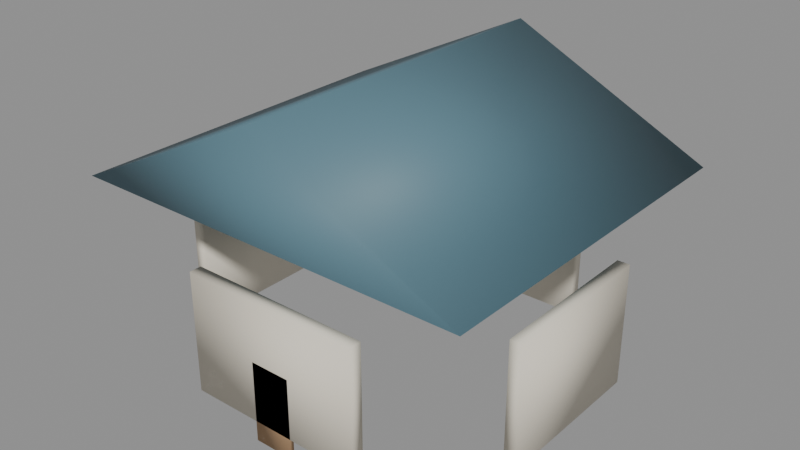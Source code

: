 # Source: filler_cottage.blend  (saved by Blender 5.1.29; exported with 4.5.12 LTS)
import bpy
from mathutils import Matrix  # noqa: F401  (used for matrix-valued properties, if any)

bpy.ops.wm.read_factory_settings(use_empty=True)
scene = bpy.context.scene
scene.name = 'Scene'

# ---- materials (node trees are filled in below, after node groups)
mat_kit_stone = bpy.data.materials.new('Kit_Stone')
mat_kit_wood = bpy.data.materials.new('Kit_Wood')
mat_kit_rooftile = bpy.data.materials.new('Kit_RoofTile')

# ---- material node trees
mat_kit_stone.use_nodes = True; mat_kit_stone.node_tree.nodes.clear()
_N = mat_kit_stone.node_tree.nodes; _L = mat_kit_stone.node_tree.links
n0 = _N.new('ShaderNodeBsdfPrincipled'); n0.name = 'Principled BSDF'; n0.location = (-200, 100)
n0.inputs[0].default_value = (0.78, 0.72, 0.6, 1.0)
n0.inputs[2].default_value = 0.75
n1 = _N.new('ShaderNodeOutputMaterial'); n1.name = 'Material Output'; n1.location = (200, 100)
_L.new(n0.outputs[0], n1.inputs[0])
n1.is_active_output = True
mat_kit_wood.use_nodes = True; mat_kit_wood.node_tree.nodes.clear()
_N = mat_kit_wood.node_tree.nodes; _L = mat_kit_wood.node_tree.links
n0 = _N.new('ShaderNodeBsdfPrincipled'); n0.name = 'Principled BSDF'; n0.location = (-200, 100)
n0.inputs[0].default_value = (0.45, 0.28, 0.15, 1.0)
n0.inputs[2].default_value = 0.8
n1 = _N.new('ShaderNodeOutputMaterial'); n1.name = 'Material Output'; n1.location = (200, 100)
_L.new(n0.outputs[0], n1.inputs[0])
n1.is_active_output = True
mat_kit_rooftile.use_nodes = True; mat_kit_rooftile.node_tree.nodes.clear()
_N = mat_kit_rooftile.node_tree.nodes; _L = mat_kit_rooftile.node_tree.links
n0 = _N.new('ShaderNodeBsdfPrincipled'); n0.name = 'Principled BSDF'; n0.location = (-200, 100)
n0.inputs[0].default_value = (0.1, 0.2, 0.25, 1.0)
n0.inputs[2].default_value = 0.6
n1 = _N.new('ShaderNodeOutputMaterial'); n1.name = 'Material Output'; n1.location = (200, 100)
_L.new(n0.outputs[0], n1.inputs[0])
n1.is_active_output = True

# ---- meshes
me_cottage_wall_s0_0_mesh = bpy.data.meshes.new('cottage_wall_s0_0_mesh')
me_cottage_wall_s0_0_mesh.from_pydata([(-1.125, -0.075, -0.75), (-1.125, -0.075, 0.75), (-1.125, 0.075, -0.75), (-1.125, 0.075, 0.75), (1.125, -0.075, -0.75), (1.125, -0.075, 0.75), (1.125, 0.075, -0.75), (1.125, 0.075, 0.75)], [], [(0, 1, 3, 2), (2, 3, 7, 6), (6, 7, 5, 4), (4, 5, 1, 0), (2, 6, 4, 0), (7, 3, 1, 5)])
me_cottage_wall_s0_0_mesh.polygons.foreach_set('use_smooth', [True] * 6)
me_cottage_wall_s0_0_mesh.materials.append(mat_kit_stone)
me_cottage_wall_s0_0_mesh.update()
me_cottage_wall_s0_1_mesh = bpy.data.meshes.new('cottage_wall_s0_1_mesh')
me_cottage_wall_s0_1_mesh.from_pydata([(-1.125, -0.075, -0.75), (-1.125, -0.075, 0.75), (-1.125, 0.075, -0.75), (-1.125, 0.075, 0.75), (1.125, -0.075, -0.75), (1.125, -0.075, 0.75), (1.125, 0.075, -0.75), (1.125, 0.075, 0.75)], [], [(0, 1, 3, 2), (2, 3, 7, 6), (6, 7, 5, 4), (4, 5, 1, 0), (2, 6, 4, 0), (7, 3, 1, 5)])
me_cottage_wall_s0_1_mesh.polygons.foreach_set('use_smooth', [True] * 6)
me_cottage_wall_s0_1_mesh.materials.append(mat_kit_stone)
me_cottage_wall_s0_1_mesh.update()
me_cottage_wall_s0_2_mesh = bpy.data.meshes.new('cottage_wall_s0_2_mesh')
me_cottage_wall_s0_2_mesh.from_pydata([(-1.0, -0.075, -0.75), (-1.0, -0.075, 0.75), (-1.0, 0.075, -0.75), (-1.0, 0.075, 0.75), (1.0, -0.075, -0.75), (1.0, -0.075, 0.75), (1.0, 0.075, -0.75), (1.0, 0.075, 0.75)], [], [(0, 1, 3, 2), (2, 3, 7, 6), (6, 7, 5, 4), (4, 5, 1, 0), (2, 6, 4, 0), (7, 3, 1, 5)])
me_cottage_wall_s0_2_mesh.polygons.foreach_set('use_smooth', [True] * 6)
me_cottage_wall_s0_2_mesh.materials.append(mat_kit_stone)
me_cottage_wall_s0_2_mesh.update()
me_cottage_wall_s0_3_mesh = bpy.data.meshes.new('cottage_wall_s0_3_mesh')
me_cottage_wall_s0_3_mesh.from_pydata([(-1.0, -0.075, -0.75), (-1.0, -0.075, 0.75), (-1.0, 0.075, -0.75), (-1.0, 0.075, 0.75), (1.0, -0.075, -0.75), (1.0, -0.075, 0.75), (1.0, 0.075, -0.75), (1.0, 0.075, 0.75)], [], [(0, 1, 3, 2), (2, 3, 7, 6), (6, 7, 5, 4), (4, 5, 1, 0), (2, 6, 4, 0), (7, 3, 1, 5)])
me_cottage_wall_s0_3_mesh.polygons.foreach_set('use_smooth', [True] * 6)
me_cottage_wall_s0_3_mesh.materials.append(mat_kit_stone)
me_cottage_wall_s0_3_mesh.update()
me_cottage_door_mesh = bpy.data.meshes.new('cottage_door_mesh')
me_cottage_door_mesh.from_pydata([(-0.25, -0.025, -0.5), (-0.25, -0.025, 0.5), (-0.25, 0.025, -0.5), (-0.25, 0.025, 0.5), (0.25, -0.025, -0.5), (0.25, -0.025, 0.5), (0.25, 0.025, -0.5), (0.25, 0.025, 0.5)], [], [(0, 1, 3, 2), (2, 3, 7, 6), (6, 7, 5, 4), (4, 5, 1, 0), (2, 6, 4, 0), (7, 3, 1, 5)])
me_cottage_door_mesh.polygons.foreach_set('use_smooth', [True] * 6)
me_cottage_door_mesh.materials.append(mat_kit_wood)
me_cottage_door_mesh.update()
me_cottage_roof_peaked_mesh = bpy.data.meshes.new('cottage_roof_peaked_mesh')
me_cottage_roof_peaked_mesh.from_pydata([(-2.475, -2.2, 0.0), (2.475, -2.2, 0.0), (2.475, 2.2, 0.0), (-2.475, 2.2, 0.0), (0.0, -2.2, 1.2), (0.0, 2.2, 1.2)], [], [(0, 3, 2, 1), (0, 1, 4), (3, 5, 2), (0, 4, 5, 3), (1, 2, 5, 4)])
me_cottage_roof_peaked_mesh.polygons.foreach_set('use_smooth', [True] * 5)
me_cottage_roof_peaked_mesh.materials.append(mat_kit_rooftile)
me_cottage_roof_peaked_mesh.update()

# ---- objects
ob_cottage_root = bpy.data.objects.new('cottage_root', None)
ob_cottage_wall_s0_0 = bpy.data.objects.new('cottage_wall_s0_0', me_cottage_wall_s0_0_mesh)
ob_cottage_wall_s0_1 = bpy.data.objects.new('cottage_wall_s0_1', me_cottage_wall_s0_1_mesh)
ob_cottage_wall_s0_2 = bpy.data.objects.new('cottage_wall_s0_2', me_cottage_wall_s0_2_mesh)
ob_cottage_wall_s0_3 = bpy.data.objects.new('cottage_wall_s0_3', me_cottage_wall_s0_3_mesh)
ob_cottage_door = bpy.data.objects.new('cottage_door', me_cottage_door_mesh)
ob_cottage_roof_peaked = bpy.data.objects.new('cottage_roof_peaked', me_cottage_roof_peaked_mesh)

# ---- transforms, parenting, visibility, modifiers, constraints
ob_cottage_root.location = (0.0, 0.0, 0.0)
ob_cottage_wall_s0_0.parent = ob_cottage_root
ob_cottage_wall_s0_0.location = (0.0, -2.0, 1.5)
ob_cottage_wall_s0_1.parent = ob_cottage_root
ob_cottage_wall_s0_1.location = (0.0, 2.0, 1.5)
ob_cottage_wall_s0_1.rotation_euler = (0.0, 0.0, 3.142)
ob_cottage_wall_s0_2.parent = ob_cottage_root
ob_cottage_wall_s0_2.location = (-2.25, 0.0, 1.5)
ob_cottage_wall_s0_2.rotation_euler = (0.0, 0.0, 1.571)
ob_cottage_wall_s0_3.parent = ob_cottage_root
ob_cottage_wall_s0_3.location = (2.25, 0.0, 1.5)
ob_cottage_wall_s0_3.rotation_euler = (0.0, 0.0, -1.571)
ob_cottage_door.parent = ob_cottage_root
ob_cottage_door.location = (0.0, -2.05, 1.0)
ob_cottage_roof_peaked.parent = ob_cottage_root
ob_cottage_roof_peaked.location = (0.0, 0.0, 3.0)

# ---- collection membership
scene.collection.objects.link(ob_cottage_root)
scene.collection.objects.link(ob_cottage_wall_s0_0)
scene.collection.objects.link(ob_cottage_wall_s0_1)
scene.collection.objects.link(ob_cottage_wall_s0_2)
scene.collection.objects.link(ob_cottage_wall_s0_3)
scene.collection.objects.link(ob_cottage_door)
scene.collection.objects.link(ob_cottage_roof_peaked)

# ---- scene / render settings (as saved in the file)
scene.frame_start = 1; scene.frame_end = 250; scene.frame_set(1)
scene.render.engine = 'BLENDER_EEVEE_NEXT'
scene.render.bake_bias = 0.0
scene.render.bake_samples = 0
scene.cycles.sampling_pattern = 'TABULATED_SOBOL'
scene.eevee.use_volume_custom_range = False
bpy.context.view_layer.update()

# ---- added for rendering (the .blend has no active camera and no usable light): camera, sun + grey world if the file has none
cam_auto = bpy.data.cameras.new('AutoCamera')
cam_auto.lens = 50.0
cam_auto.sensor_width = 36.0
cam_auto.clip_end = 1000.0
ob_auto_camera = bpy.data.objects.new('AutoCamera', cam_auto)
scene.collection.objects.link(ob_auto_camera)
ob_auto_camera.location = (7.01906, -8.42288, 7.96525)
ob_auto_camera.rotation_euler = (1.09748, -7.21219e-08, 0.694738)
scene.camera = ob_auto_camera
light_auto_sun = bpy.data.lights.new('AutoSun', 'SUN')
light_auto_sun.energy = 3.0
light_auto_sun.angle = 0.0523599
ob_auto_sun = bpy.data.objects.new('AutoSun', light_auto_sun)
scene.collection.objects.link(ob_auto_sun)
ob_auto_sun.rotation_euler = (0.872665, 0.174533, 0.523599)
if scene.world is None:
    world_auto = bpy.data.worlds.new('AutoWorld')
    world_auto.color = (0.3, 0.3, 0.3)
    scene.world = world_auto
bpy.context.view_layer.update()
